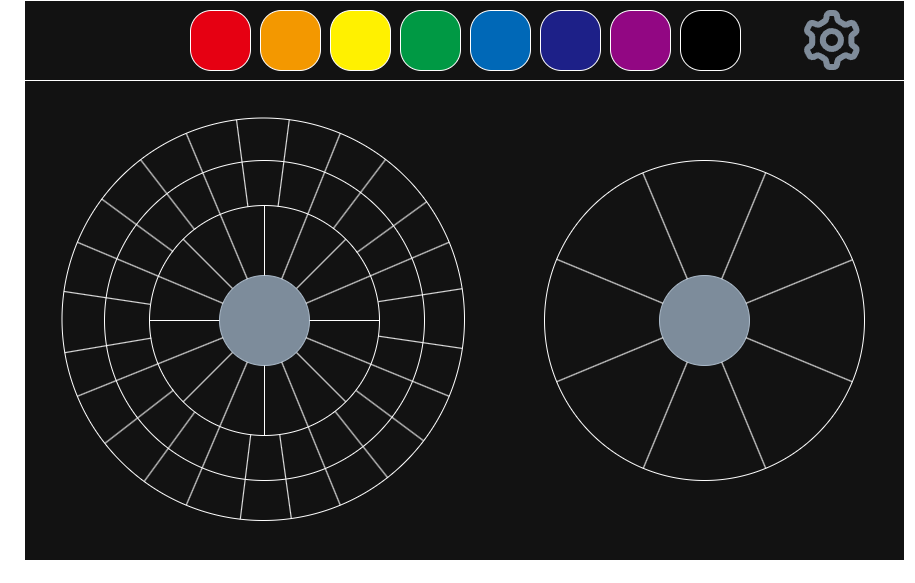

The diagram above was exported from draw.io. Its source (the exported page's mxGraphModel, read from the mxfile embedded in the PNG):
<mxGraphModel dx="2104" dy="705" grid="1" gridSize="10" guides="1" tooltips="1" connect="1" arrows="1" fold="1" page="1" pageScale="1" pageWidth="827" pageHeight="1169" math="0" shadow="0">
  <root>
    <mxCell id="0" />
    <mxCell id="1" parent="0" />
    <mxCell id="chMNaZQm12NTdoxxiXWT-104" parent="1" style="rounded=0;whiteSpace=wrap;html=1;" value="" vertex="1">
      <mxGeometry height="560" width="880" x="-27" y="110" as="geometry" />
    </mxCell>
    <mxCell id="chMNaZQm12NTdoxxiXWT-118" parent="1" style="rounded=0;whiteSpace=wrap;html=1;" value="" vertex="1">
      <mxGeometry height="80" width="880" x="-27" y="110" as="geometry" />
    </mxCell>
    <mxCell id="chMNaZQm12NTdoxxiXWT-116" parent="1" style="ellipse;whiteSpace=wrap;html=1;aspect=fixed;rotation=22.5;" value="" vertex="1">
      <mxGeometry height="402.5" width="402.5" x="10.5" y="227.5" as="geometry" />
    </mxCell>
    <mxCell id="chMNaZQm12NTdoxxiXWT-1" parent="1" style="ellipse;whiteSpace=wrap;html=1;aspect=fixed;rotation=22.5;" value="" vertex="1">
      <mxGeometry height="320" width="320" x="53" y="270" as="geometry" />
    </mxCell>
    <mxCell id="chMNaZQm12NTdoxxiXWT-42" parent="1" style="ellipse;whiteSpace=wrap;html=1;aspect=fixed;fillColor=none;" value="" vertex="1">
      <mxGeometry height="230" width="230" x="98" y="315" as="geometry" />
    </mxCell>
    <mxCell id="chMNaZQm12NTdoxxiXWT-47" edge="1" parent="1" source="chMNaZQm12NTdoxxiXWT-42" style="endArrow=none;html=1;rounded=0;exitX=1;exitY=1;exitDx=0;exitDy=0;entryX=0;entryY=0;entryDx=0;entryDy=0;" target="chMNaZQm12NTdoxxiXWT-42" value="">
      <mxGeometry height="50" relative="1" width="50" as="geometry">
        <mxPoint x="183" y="360" as="sourcePoint" />
        <mxPoint x="113" y="360" as="targetPoint" />
      </mxGeometry>
    </mxCell>
    <mxCell id="chMNaZQm12NTdoxxiXWT-48" edge="1" parent="1" source="chMNaZQm12NTdoxxiXWT-42" style="endArrow=none;html=1;rounded=0;exitX=0;exitY=1;exitDx=0;exitDy=0;entryX=1;entryY=0;entryDx=0;entryDy=0;" target="chMNaZQm12NTdoxxiXWT-42" value="">
      <mxGeometry height="50" relative="1" width="50" as="geometry">
        <mxPoint x="315" y="542" as="sourcePoint" />
        <mxPoint x="153" y="380" as="targetPoint" />
      </mxGeometry>
    </mxCell>
    <mxCell id="chMNaZQm12NTdoxxiXWT-18" parent="1" style="ellipse;whiteSpace=wrap;html=1;aspect=fixed;rotation=337.5;fillColor=#647687;fontColor=#ffffff;strokeColor=#314354;" value="" vertex="1">
      <mxGeometry height="90" width="90" x="168" y="385" as="geometry" />
    </mxCell>
    <mxCell id="chMNaZQm12NTdoxxiXWT-4" edge="1" parent="1" source="chMNaZQm12NTdoxxiXWT-116" style="endArrow=none;html=1;rounded=0;exitX=0.5;exitY=1;exitDx=0;exitDy=0;entryX=0;entryY=1;entryDx=0;entryDy=0;" target="chMNaZQm12NTdoxxiXWT-18" value="">
      <mxGeometry height="50" relative="1" width="50" as="geometry">
        <mxPoint x="363" y="470" as="sourcePoint" />
        <mxPoint x="173" y="270" as="targetPoint" />
      </mxGeometry>
    </mxCell>
    <mxCell id="chMNaZQm12NTdoxxiXWT-5" edge="1" parent="1" source="chMNaZQm12NTdoxxiXWT-18" style="endArrow=none;html=1;rounded=0;exitX=1;exitY=1;exitDx=0;exitDy=0;entryX=1;entryY=0.5;entryDx=0;entryDy=0;" target="chMNaZQm12NTdoxxiXWT-116" value="">
      <mxGeometry height="50" relative="1" width="50" as="geometry">
        <mxPoint x="363" y="470" as="sourcePoint" />
        <mxPoint x="413" y="420" as="targetPoint" />
      </mxGeometry>
    </mxCell>
    <mxCell id="chMNaZQm12NTdoxxiXWT-6" edge="1" parent="1" source="chMNaZQm12NTdoxxiXWT-116" style="endArrow=none;html=1;rounded=0;entryX=0.5;entryY=1;entryDx=0;entryDy=0;exitX=1;exitY=1;exitDx=0;exitDy=0;" target="chMNaZQm12NTdoxxiXWT-18" value="">
      <mxGeometry height="50" relative="1" width="50" as="geometry">
        <mxPoint x="363" y="470" as="sourcePoint" />
        <mxPoint x="413" y="420" as="targetPoint" />
      </mxGeometry>
    </mxCell>
    <mxCell id="chMNaZQm12NTdoxxiXWT-7" edge="1" parent="1" source="chMNaZQm12NTdoxxiXWT-116" style="endArrow=none;html=1;rounded=0;entryX=0;entryY=0.5;entryDx=0;entryDy=0;exitX=0;exitY=1;exitDx=0;exitDy=0;" target="chMNaZQm12NTdoxxiXWT-18" value="">
      <mxGeometry height="50" relative="1" width="50" as="geometry">
        <mxPoint x="363" y="470" as="sourcePoint" />
        <mxPoint x="413" y="420" as="targetPoint" />
      </mxGeometry>
    </mxCell>
    <mxCell id="chMNaZQm12NTdoxxiXWT-19" edge="1" parent="1" source="chMNaZQm12NTdoxxiXWT-116" style="endArrow=none;html=1;rounded=0;exitX=0;exitY=0.5;exitDx=0;exitDy=0;entryX=0;entryY=0;entryDx=0;entryDy=0;" target="chMNaZQm12NTdoxxiXWT-18" value="">
      <mxGeometry height="50" relative="1" width="50" as="geometry">
        <mxPoint x="65" y="369" as="sourcePoint" />
        <mxPoint x="361" y="491" as="targetPoint" />
      </mxGeometry>
    </mxCell>
    <mxCell id="chMNaZQm12NTdoxxiXWT-23" edge="1" parent="1" source="chMNaZQm12NTdoxxiXWT-18" style="endArrow=none;html=1;rounded=0;entryX=0;entryY=0;entryDx=0;entryDy=0;exitX=0.5;exitY=0;exitDx=0;exitDy=0;" target="chMNaZQm12NTdoxxiXWT-116" value="">
      <mxGeometry height="50" relative="1" width="50" as="geometry">
        <mxPoint x="273" y="430" as="sourcePoint" />
        <mxPoint x="323" y="380" as="targetPoint" />
      </mxGeometry>
    </mxCell>
    <mxCell id="chMNaZQm12NTdoxxiXWT-24" edge="1" parent="1" source="chMNaZQm12NTdoxxiXWT-18" style="endArrow=none;html=1;rounded=0;entryX=0.5;entryY=0;entryDx=0;entryDy=0;exitX=1;exitY=0;exitDx=0;exitDy=0;" target="chMNaZQm12NTdoxxiXWT-116" value="">
      <mxGeometry height="50" relative="1" width="50" as="geometry">
        <mxPoint x="273" y="430" as="sourcePoint" />
        <mxPoint x="323" y="380" as="targetPoint" />
      </mxGeometry>
    </mxCell>
    <mxCell id="chMNaZQm12NTdoxxiXWT-25" edge="1" parent="1" source="chMNaZQm12NTdoxxiXWT-18" style="endArrow=none;html=1;rounded=0;exitX=1;exitY=0.5;exitDx=0;exitDy=0;entryX=1;entryY=0;entryDx=0;entryDy=0;" target="chMNaZQm12NTdoxxiXWT-116" value="">
      <mxGeometry height="50" relative="1" width="50" as="geometry">
        <mxPoint x="273" y="430" as="sourcePoint" />
        <mxPoint x="323" y="380" as="targetPoint" />
      </mxGeometry>
    </mxCell>
    <mxCell id="chMNaZQm12NTdoxxiXWT-43" edge="1" parent="1" style="endArrow=none;html=1;rounded=0;entryX=0.5;entryY=0;entryDx=0;entryDy=0;" target="chMNaZQm12NTdoxxiXWT-42" value="">
      <mxGeometry height="50" relative="1" width="50" as="geometry">
        <mxPoint x="213" y="385" as="sourcePoint" />
        <mxPoint x="213" y="320" as="targetPoint" />
      </mxGeometry>
    </mxCell>
    <mxCell id="chMNaZQm12NTdoxxiXWT-44" edge="1" parent="1" style="endArrow=none;html=1;rounded=0;entryX=0.5;entryY=0;entryDx=0;entryDy=0;" value="">
      <mxGeometry height="50" relative="1" width="50" as="geometry">
        <mxPoint x="213" y="545" as="sourcePoint" />
        <mxPoint x="213" y="475" as="targetPoint" />
      </mxGeometry>
    </mxCell>
    <mxCell id="chMNaZQm12NTdoxxiXWT-45" edge="1" parent="1" source="chMNaZQm12NTdoxxiXWT-42" style="endArrow=none;html=1;rounded=0;exitX=1;exitY=0.5;exitDx=0;exitDy=0;" value="">
      <mxGeometry height="50" relative="1" width="50" as="geometry">
        <mxPoint x="313.0000000000002" y="430" as="sourcePoint" />
        <mxPoint x="258" y="430" as="targetPoint" />
      </mxGeometry>
    </mxCell>
    <mxCell id="chMNaZQm12NTdoxxiXWT-46" edge="1" parent="1" style="endArrow=none;html=1;rounded=0;exitX=1;exitY=0.5;exitDx=0;exitDy=0;" value="">
      <mxGeometry height="50" relative="1" width="50" as="geometry">
        <mxPoint x="168" y="430" as="sourcePoint" />
        <mxPoint x="98" y="430" as="targetPoint" />
      </mxGeometry>
    </mxCell>
    <mxCell id="chMNaZQm12NTdoxxiXWT-50" edge="1" parent="1" source="chMNaZQm12NTdoxxiXWT-42" style="endArrow=none;html=1;rounded=0;exitX=0.428;exitY=0.006;exitDx=0;exitDy=0;exitPerimeter=0;" target="chMNaZQm12NTdoxxiXWT-116" value="">
      <mxGeometry height="50" relative="1" width="50" as="geometry">
        <mxPoint x="198.99" y="316.07" as="sourcePoint" />
        <mxPoint x="191.0954876884686" y="271.2291080966952" as="targetPoint" />
      </mxGeometry>
    </mxCell>
    <mxCell id="chMNaZQm12NTdoxxiXWT-51" edge="1" parent="1" source="chMNaZQm12NTdoxxiXWT-42" style="endArrow=none;html=1;rounded=0;exitX=0.559;exitY=0.004;exitDx=0;exitDy=0;exitPerimeter=0;" target="chMNaZQm12NTdoxxiXWT-116" value="">
      <mxGeometry height="50" relative="1" width="50" as="geometry">
        <mxPoint x="225.34999999999997" y="315.69" as="sourcePoint" />
        <mxPoint x="231.55417185725128" y="271.2942515404039" as="targetPoint" />
      </mxGeometry>
    </mxCell>
    <mxCell id="chMNaZQm12NTdoxxiXWT-52" edge="1" parent="1" source="chMNaZQm12NTdoxxiXWT-42" style="endArrow=none;html=1;rounded=0;exitX=0.102;exitY=0.2;exitDx=0;exitDy=0;exitPerimeter=0;" target="chMNaZQm12NTdoxxiXWT-116" value="">
      <mxGeometry height="50" relative="1" width="50" as="geometry">
        <mxPoint x="119.53999999999996" y="360.29999999999995" as="sourcePoint" />
        <mxPoint x="83.43139905542455" y="331.83491579810106" as="targetPoint" />
      </mxGeometry>
    </mxCell>
    <mxCell id="chMNaZQm12NTdoxxiXWT-53" edge="1" parent="1" style="endArrow=none;html=1;rounded=0;exitX=0.196;exitY=0.109;exitDx=0;exitDy=0;exitPerimeter=0;" target="chMNaZQm12NTdoxxiXWT-116" value="">
      <mxGeometry height="50" relative="1" width="50" as="geometry">
        <mxPoint x="143.07999999999998" y="339.07" as="sourcePoint" />
        <mxPoint x="117.11209177101591" y="302.24758681220464" as="targetPoint" />
      </mxGeometry>
    </mxCell>
    <mxCell id="chMNaZQm12NTdoxxiXWT-54" edge="1" parent="1" style="endArrow=none;html=1;rounded=0;exitX=0.792;exitY=0.094;exitDx=0;exitDy=0;exitPerimeter=0;" target="chMNaZQm12NTdoxxiXWT-116" value="">
      <mxGeometry height="50" relative="1" width="50" as="geometry">
        <mxPoint x="282.1600000000001" y="337.62" as="sourcePoint" />
        <mxPoint x="309.1557011523313" y="302.3596644107578" as="targetPoint" />
      </mxGeometry>
    </mxCell>
    <mxCell id="chMNaZQm12NTdoxxiXWT-55" edge="1" parent="1" style="endArrow=none;html=1;rounded=0;exitX=0.91;exitY=0.213;exitDx=0;exitDy=0;exitPerimeter=0;" target="chMNaZQm12NTdoxxiXWT-116" value="">
      <mxGeometry height="50" relative="1" width="50" as="geometry">
        <mxPoint x="305.30000000000007" y="361.99" as="sourcePoint" />
        <mxPoint x="342" y="336" as="targetPoint" />
      </mxGeometry>
    </mxCell>
    <mxCell id="chMNaZQm12NTdoxxiXWT-78" parent="1" style="ellipse;whiteSpace=wrap;html=1;aspect=fixed;rotation=22.5;" value="" vertex="1">
      <mxGeometry height="320" width="320" x="493.0000743802202" y="270.00007438022027" as="geometry" />
    </mxCell>
    <mxCell id="chMNaZQm12NTdoxxiXWT-82" parent="1" style="ellipse;whiteSpace=wrap;html=1;aspect=fixed;rotation=337.5;fillColor=#647687;fontColor=#ffffff;strokeColor=#314354;" value="" vertex="1">
      <mxGeometry height="90" width="90" x="608.0000743802203" y="385.00007438022027" as="geometry" />
    </mxCell>
    <mxCell id="chMNaZQm12NTdoxxiXWT-83" edge="1" parent="1" source="chMNaZQm12NTdoxxiXWT-78" style="endArrow=none;html=1;rounded=0;exitX=0.5;exitY=1;exitDx=0;exitDy=0;entryX=0;entryY=1;entryDx=0;entryDy=0;" target="chMNaZQm12NTdoxxiXWT-82" value="">
      <mxGeometry height="50" relative="1" width="50" as="geometry">
        <mxPoint x="803.0000743802203" y="470.00007438022027" as="sourcePoint" />
        <mxPoint x="613.0000743802203" y="270.00007438022027" as="targetPoint" />
      </mxGeometry>
    </mxCell>
    <mxCell id="chMNaZQm12NTdoxxiXWT-84" edge="1" parent="1" source="chMNaZQm12NTdoxxiXWT-82" style="endArrow=none;html=1;rounded=0;exitX=1;exitY=1;exitDx=0;exitDy=0;entryX=1;entryY=0.5;entryDx=0;entryDy=0;" target="chMNaZQm12NTdoxxiXWT-78" value="">
      <mxGeometry height="50" relative="1" width="50" as="geometry">
        <mxPoint x="803.0000743802203" y="470.00007438022027" as="sourcePoint" />
        <mxPoint x="853.0000743802203" y="420.00007438022027" as="targetPoint" />
      </mxGeometry>
    </mxCell>
    <mxCell id="chMNaZQm12NTdoxxiXWT-85" edge="1" parent="1" source="chMNaZQm12NTdoxxiXWT-78" style="endArrow=none;html=1;rounded=0;entryX=0.5;entryY=1;entryDx=0;entryDy=0;exitX=1;exitY=1;exitDx=0;exitDy=0;" target="chMNaZQm12NTdoxxiXWT-82" value="">
      <mxGeometry height="50" relative="1" width="50" as="geometry">
        <mxPoint x="803.0000743802203" y="470.00007438022027" as="sourcePoint" />
        <mxPoint x="853.0000743802203" y="420.00007438022027" as="targetPoint" />
      </mxGeometry>
    </mxCell>
    <mxCell id="chMNaZQm12NTdoxxiXWT-86" edge="1" parent="1" source="chMNaZQm12NTdoxxiXWT-78" style="endArrow=none;html=1;rounded=0;entryX=0;entryY=0.5;entryDx=0;entryDy=0;exitX=0;exitY=1;exitDx=0;exitDy=0;" target="chMNaZQm12NTdoxxiXWT-82" value="">
      <mxGeometry height="50" relative="1" width="50" as="geometry">
        <mxPoint x="803.0000743802203" y="470.00007438022027" as="sourcePoint" />
        <mxPoint x="853.0000743802203" y="420.00007438022027" as="targetPoint" />
      </mxGeometry>
    </mxCell>
    <mxCell id="chMNaZQm12NTdoxxiXWT-87" edge="1" parent="1" source="chMNaZQm12NTdoxxiXWT-78" style="endArrow=none;html=1;rounded=0;exitX=0;exitY=0.5;exitDx=0;exitDy=0;entryX=0;entryY=0;entryDx=0;entryDy=0;" target="chMNaZQm12NTdoxxiXWT-82" value="">
      <mxGeometry height="50" relative="1" width="50" as="geometry">
        <mxPoint x="505.0000743802202" y="369.00007438022027" as="sourcePoint" />
        <mxPoint x="801.0000743802203" y="491.00007438022027" as="targetPoint" />
      </mxGeometry>
    </mxCell>
    <mxCell id="chMNaZQm12NTdoxxiXWT-88" edge="1" parent="1" source="chMNaZQm12NTdoxxiXWT-82" style="endArrow=none;html=1;rounded=0;entryX=0;entryY=0;entryDx=0;entryDy=0;exitX=0.5;exitY=0;exitDx=0;exitDy=0;" target="chMNaZQm12NTdoxxiXWT-78" value="">
      <mxGeometry height="50" relative="1" width="50" as="geometry">
        <mxPoint x="713.0000743802203" y="430.00007438022027" as="sourcePoint" />
        <mxPoint x="763.0000743802203" y="380.00007438022027" as="targetPoint" />
      </mxGeometry>
    </mxCell>
    <mxCell id="chMNaZQm12NTdoxxiXWT-89" edge="1" parent="1" source="chMNaZQm12NTdoxxiXWT-82" style="endArrow=none;html=1;rounded=0;entryX=0.5;entryY=0;entryDx=0;entryDy=0;exitX=1;exitY=0;exitDx=0;exitDy=0;" target="chMNaZQm12NTdoxxiXWT-78" value="">
      <mxGeometry height="50" relative="1" width="50" as="geometry">
        <mxPoint x="713.0000743802203" y="430.00007438022027" as="sourcePoint" />
        <mxPoint x="763.0000743802203" y="380.00007438022027" as="targetPoint" />
      </mxGeometry>
    </mxCell>
    <mxCell id="chMNaZQm12NTdoxxiXWT-90" edge="1" parent="1" source="chMNaZQm12NTdoxxiXWT-82" style="endArrow=none;html=1;rounded=0;exitX=1;exitY=0.5;exitDx=0;exitDy=0;entryX=1;entryY=0;entryDx=0;entryDy=0;" target="chMNaZQm12NTdoxxiXWT-78" value="">
      <mxGeometry height="50" relative="1" width="50" as="geometry">
        <mxPoint x="713.0000743802203" y="430.00007438022027" as="sourcePoint" />
        <mxPoint x="763.0000743802203" y="380.00007438022027" as="targetPoint" />
      </mxGeometry>
    </mxCell>
    <mxCell id="chMNaZQm12NTdoxxiXWT-101" edge="1" parent="1" style="endArrow=none;html=1;rounded=0;exitX=0.003;exitY=0.581;exitDx=0;exitDy=0;exitPerimeter=0;" target="chMNaZQm12NTdoxxiXWT-116" value="">
      <mxGeometry height="50" relative="1" width="50" as="geometry">
        <mxPoint x="99.68999999999994" y="447.63" as="sourcePoint" />
        <mxPoint x="55.29791807168891" y="453.84997945198984" as="targetPoint" />
      </mxGeometry>
    </mxCell>
    <mxCell id="chMNaZQm12NTdoxxiXWT-102" edge="1" parent="1" style="endArrow=none;html=1;rounded=0;exitX=0.003;exitY=0.434;exitDx=0;exitDy=0;exitPerimeter=0;" target="chMNaZQm12NTdoxxiXWT-116" value="">
      <mxGeometry height="50" relative="1" width="50" as="geometry">
        <mxPoint x="98.68999999999994" y="413.81999999999994" as="sourcePoint" />
        <mxPoint x="54.63259435059291" y="406.0337812916815" as="targetPoint" />
      </mxGeometry>
    </mxCell>
    <mxCell id="chMNaZQm12NTdoxxiXWT-105" parent="1" style="shape=image;editableCssRules=.*;verticalLabelPosition=bottom;labelBackgroundColor=default;verticalAlign=top;aspect=fixed;imageAspect=0;image=data:image/svg+xml,(base64 omitted: 4092 chars);imageBackground=none;" value="" vertex="1">
      <mxGeometry height="60" width="55.71" x="753" y="120" as="geometry" />
    </mxCell>
    <mxCell id="chMNaZQm12NTdoxxiXWT-106" edge="1" parent="1" source="chMNaZQm12NTdoxxiXWT-42" style="endArrow=none;html=1;rounded=0;exitX=0.104;exitY=0.803;exitDx=0;exitDy=0;exitPerimeter=0;" target="chMNaZQm12NTdoxxiXWT-116" value="">
      <mxGeometry height="50" relative="1" width="50" as="geometry">
        <mxPoint x="117.39208192831103" y="500" as="sourcePoint" />
        <mxPoint x="73" y="506.21997945198984" as="targetPoint" />
      </mxGeometry>
    </mxCell>
    <mxCell id="chMNaZQm12NTdoxxiXWT-107" edge="1" parent="1" source="chMNaZQm12NTdoxxiXWT-42" style="endArrow=none;html=1;rounded=0;exitX=0.196;exitY=0.899;exitDx=0;exitDy=0;exitPerimeter=0;" target="chMNaZQm12NTdoxxiXWT-116" value="">
      <mxGeometry height="50" relative="1" width="50" as="geometry">
        <mxPoint x="149" y="520" as="sourcePoint" />
        <mxPoint x="113" y="545" as="targetPoint" />
      </mxGeometry>
    </mxCell>
    <mxCell id="chMNaZQm12NTdoxxiXWT-108" edge="1" parent="1" source="chMNaZQm12NTdoxxiXWT-42" style="endArrow=none;html=1;rounded=0;exitX=0.44;exitY=0.997;exitDx=0;exitDy=0;exitPerimeter=0;" target="chMNaZQm12NTdoxxiXWT-116" value="">
      <mxGeometry height="50" relative="1" width="50" as="geometry">
        <mxPoint x="202.65000000000003" y="545" as="sourcePoint" />
        <mxPoint x="198.54227059075447" y="589.8054550978127" as="targetPoint" />
      </mxGeometry>
    </mxCell>
    <mxCell id="chMNaZQm12NTdoxxiXWT-109" edge="1" parent="1" source="chMNaZQm12NTdoxxiXWT-42" style="endArrow=none;html=1;rounded=0;exitX=0.566;exitY=0.995;exitDx=0;exitDy=0;exitPerimeter=0;" target="chMNaZQm12NTdoxxiXWT-116" value="">
      <mxGeometry height="50" relative="1" width="50" as="geometry">
        <mxPoint x="230" y="546" as="sourcePoint" />
        <mxPoint x="223" y="590" as="targetPoint" />
      </mxGeometry>
    </mxCell>
    <mxCell id="chMNaZQm12NTdoxxiXWT-110" edge="1" parent="1" source="chMNaZQm12NTdoxxiXWT-42" style="endArrow=none;html=1;rounded=0;exitX=0.807;exitY=0.895;exitDx=0;exitDy=0;exitPerimeter=0;" target="chMNaZQm12NTdoxxiXWT-116" value="">
      <mxGeometry height="50" relative="1" width="50" as="geometry">
        <mxPoint x="293" y="520" as="sourcePoint" />
        <mxPoint x="300" y="564" as="targetPoint" />
      </mxGeometry>
    </mxCell>
    <mxCell id="chMNaZQm12NTdoxxiXWT-111" edge="1" parent="1" source="chMNaZQm12NTdoxxiXWT-42" style="endArrow=none;html=1;rounded=0;exitX=0.899;exitY=0.805;exitDx=0;exitDy=0;exitPerimeter=0;" target="chMNaZQm12NTdoxxiXWT-116" value="">
      <mxGeometry height="50" relative="1" width="50" as="geometry">
        <mxPoint x="303" y="500" as="sourcePoint" />
        <mxPoint x="330" y="535" as="targetPoint" />
      </mxGeometry>
    </mxCell>
    <mxCell id="chMNaZQm12NTdoxxiXWT-112" edge="1" parent="1" source="chMNaZQm12NTdoxxiXWT-42" style="endArrow=none;html=1;rounded=0;exitX=0.995;exitY=0.568;exitDx=0;exitDy=0;exitPerimeter=0;" target="chMNaZQm12NTdoxxiXWT-116" value="">
      <mxGeometry height="50" relative="1" width="50" as="geometry">
        <mxPoint x="328" y="451" as="sourcePoint" />
        <mxPoint x="365" y="475" as="targetPoint" />
      </mxGeometry>
    </mxCell>
    <mxCell id="chMNaZQm12NTdoxxiXWT-113" edge="1" parent="1" source="chMNaZQm12NTdoxxiXWT-42" style="endArrow=none;html=1;rounded=0;exitX=0.995;exitY=0.418;exitDx=0;exitDy=0;exitPerimeter=0;" target="chMNaZQm12NTdoxxiXWT-116" value="">
      <mxGeometry height="50" relative="1" width="50" as="geometry">
        <mxPoint x="329" y="406.5" as="sourcePoint" />
        <mxPoint x="373" y="413.5" as="targetPoint" />
      </mxGeometry>
    </mxCell>
    <mxCell id="chMNaZQm12NTdoxxiXWT-120" parent="1" style="rounded=1;whiteSpace=wrap;html=1;arcSize=35;fillColor=light-dark(#B3FF66,#E60012);" value="" vertex="1">
      <mxGeometry height="60" width="60" x="139" y="120" as="geometry" />
    </mxCell>
    <mxCell id="chMNaZQm12NTdoxxiXWT-126" parent="1" style="rounded=1;whiteSpace=wrap;html=1;arcSize=35;fillColor=light-dark(#FFFFFF,#F39800);" value="" vertex="1">
      <mxGeometry height="60" width="60" x="209" y="120" as="geometry" />
    </mxCell>
    <mxCell id="chMNaZQm12NTdoxxiXWT-127" parent="1" style="rounded=1;whiteSpace=wrap;html=1;arcSize=35;fillColor=light-dark(#FFFFFF,#FFF100);" value="" vertex="1">
      <mxGeometry height="60" width="60" x="279" y="120" as="geometry" />
    </mxCell>
    <mxCell id="chMNaZQm12NTdoxxiXWT-128" parent="1" style="rounded=1;whiteSpace=wrap;html=1;arcSize=35;fillColor=light-dark(#FFFFFF,#009944);" value="" vertex="1">
      <mxGeometry height="60" width="60" x="349" y="120" as="geometry" />
    </mxCell>
    <mxCell id="chMNaZQm12NTdoxxiXWT-129" parent="1" style="rounded=1;whiteSpace=wrap;html=1;arcSize=35;fillColor=light-dark(#FFFFFF,#0068B7);" value="" vertex="1">
      <mxGeometry height="60" width="60" x="419" y="120" as="geometry" />
    </mxCell>
    <mxCell id="chMNaZQm12NTdoxxiXWT-130" parent="1" style="rounded=1;whiteSpace=wrap;html=1;arcSize=35;fillColor=light-dark(#FFFFFF,#1D2088);" value="" vertex="1">
      <mxGeometry height="60" width="60" x="489" y="120" as="geometry" />
    </mxCell>
    <mxCell id="chMNaZQm12NTdoxxiXWT-131" parent="1" style="rounded=1;whiteSpace=wrap;html=1;arcSize=35;fillColor=light-dark(#FFFFFF,#920783);" value="" vertex="1">
      <mxGeometry height="60" width="60" x="559" y="120" as="geometry" />
    </mxCell>
    <mxCell id="chMNaZQm12NTdoxxiXWT-132" parent="1" style="rounded=1;whiteSpace=wrap;html=1;arcSize=35;fillColor=light-dark(#FFFFFF,#000000);" value="" vertex="1">
      <mxGeometry height="60" width="60" x="629" y="120" as="geometry" />
    </mxCell>
  </root>
</mxGraphModel>